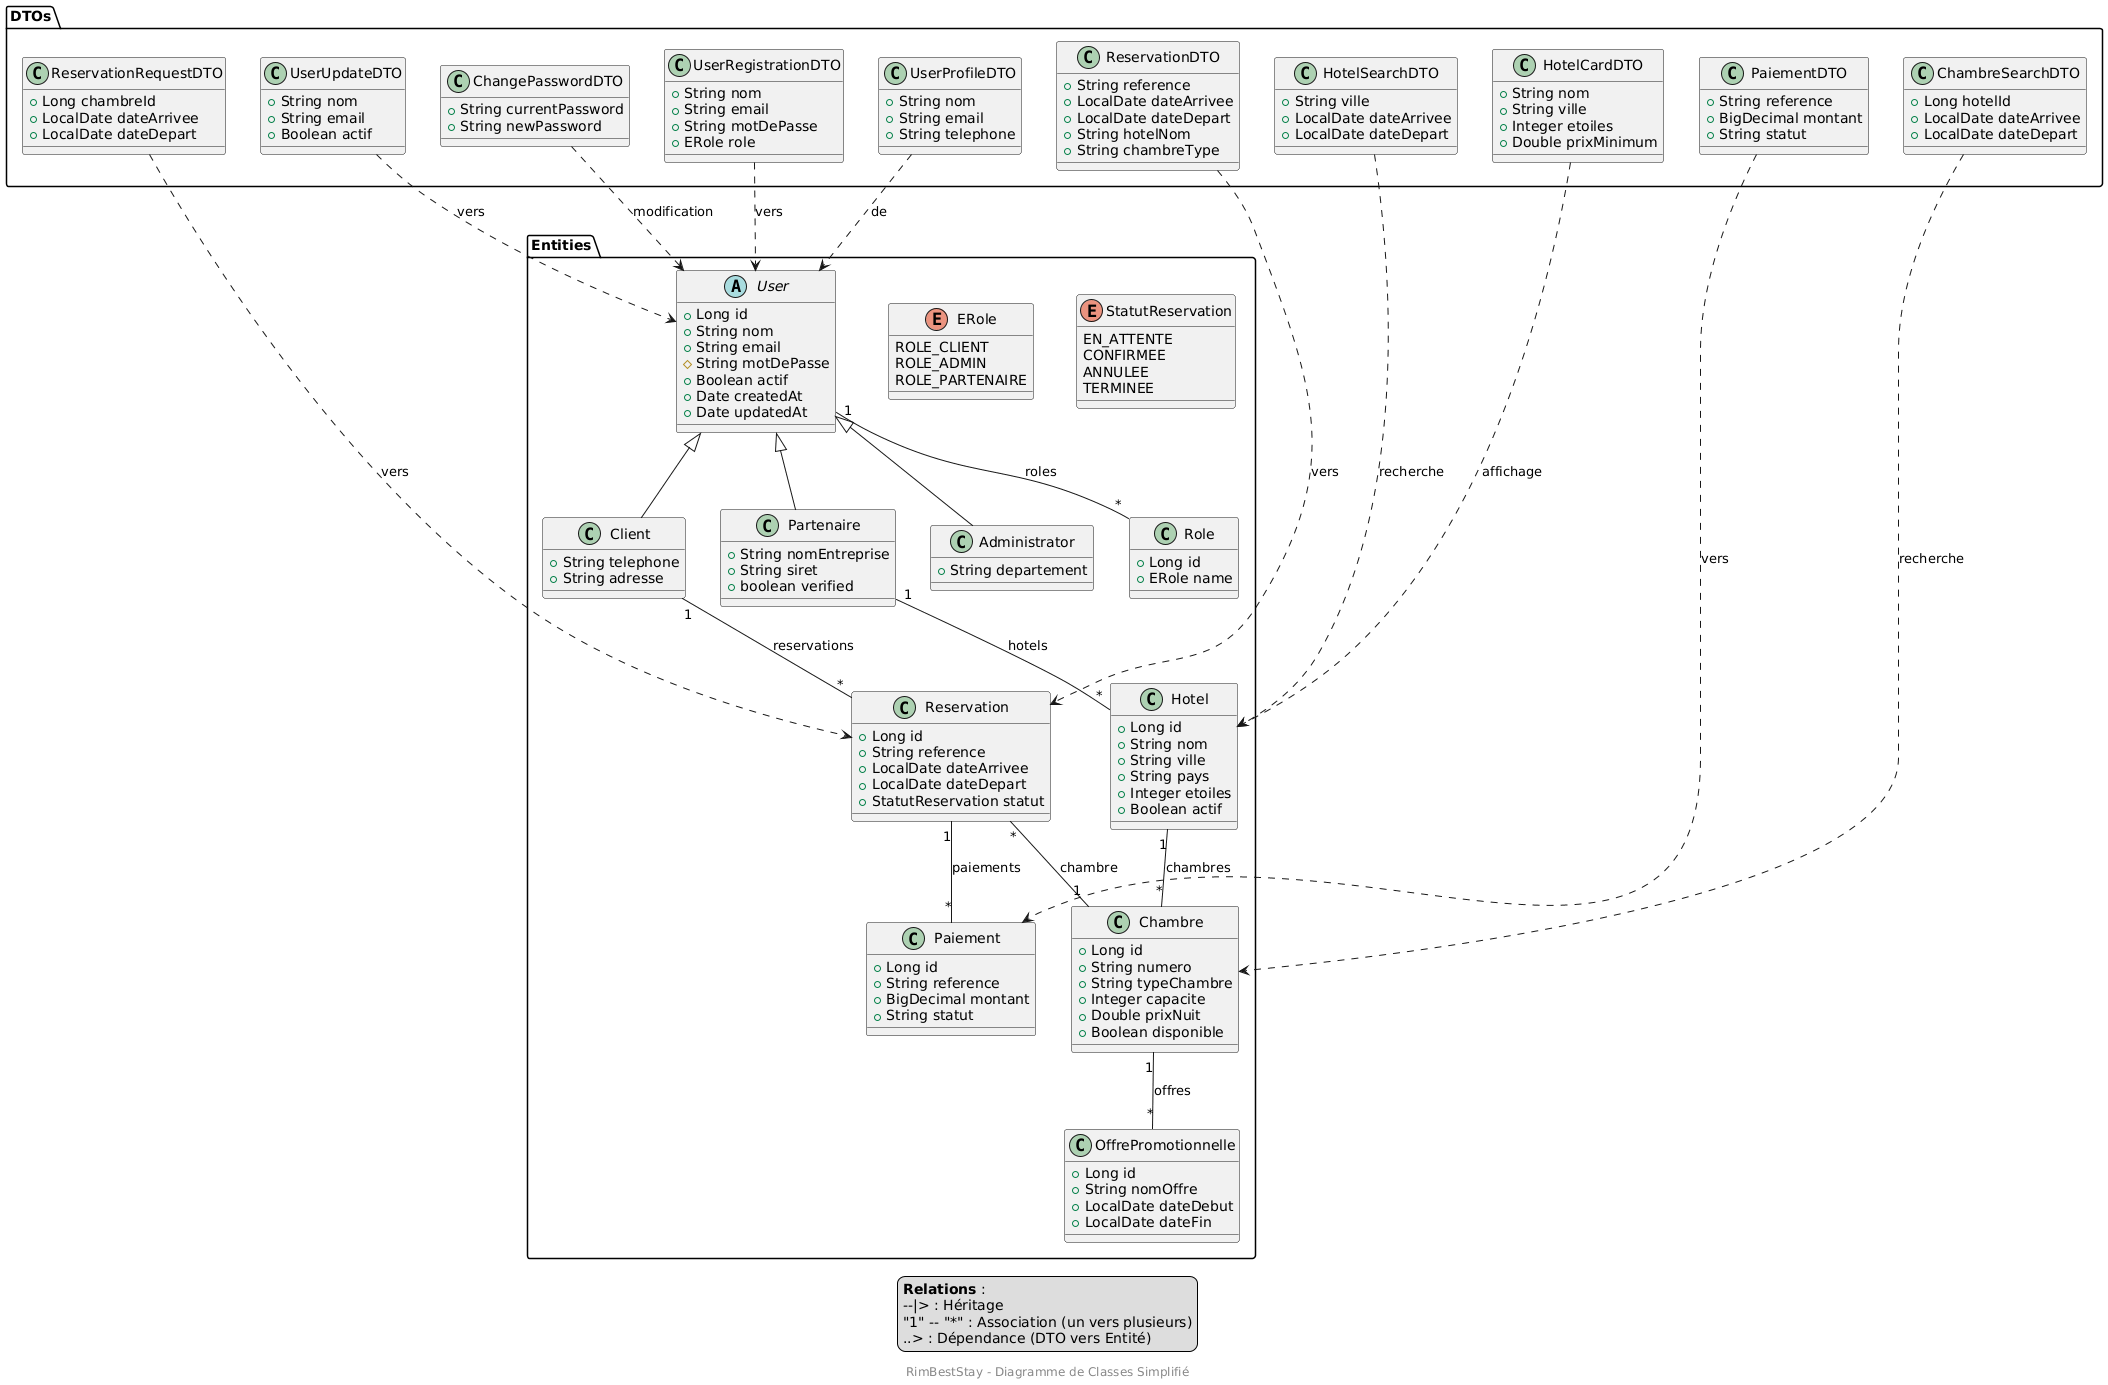

The diagram above was rendered by PlantUML. Its source (embedded in the PNG):
@startuml
package "Entities" {
  abstract class User {
    +Long id
    +String nom
    +String email
    #String motDePasse
    +Boolean actif
    +Date createdAt
    +Date updatedAt
  }
  
  class Client extends User {
    +String telephone
    +String adresse
  }
  
  class Partenaire extends User {
    +String nomEntreprise
    +String siret
    +boolean verified
  }
  
  class Administrator extends User {
    +String departement
  }
  
  class Hotel {
    +Long id
    +String nom
    +String ville
    +String pays
    +Integer etoiles
    +Boolean actif
  }
  
  class Chambre {
    +Long id
    +String numero
    +String typeChambre
    +Integer capacite
    +Double prixNuit
    +Boolean disponible
  }
  
  class Reservation {
    +Long id
    +String reference
    +LocalDate dateArrivee
    +LocalDate dateDepart
    +StatutReservation statut
  }
  
  class Paiement {
    +Long id
    +String reference
    +BigDecimal montant
    +String statut
  }
  
  class OffrePromotionnelle {
    +Long id
    +String nomOffre
    +LocalDate dateDebut
    +LocalDate dateFin
  }
  
  class Role {
    +Long id
    +ERole name
  }
  
  enum ERole {
    ROLE_CLIENT
    ROLE_ADMIN
    ROLE_PARTENAIRE
  }
  
  enum StatutReservation {
    EN_ATTENTE
    CONFIRMEE
    ANNULEE
    TERMINEE
  }
}

package "DTOs" {
  class UserRegistrationDTO {
    +String nom
    +String email
    +String motDePasse
    +ERole role
  }
  
  class UserProfileDTO {
    +String nom
    +String email
    +String telephone
  }
  
  class ReservationDTO {
    +String reference
    +LocalDate dateArrivee
    +LocalDate dateDepart
    +String hotelNom
    +String chambreType
  }
  
  class ReservationRequestDTO {
    +Long chambreId
    +LocalDate dateArrivee
    +LocalDate dateDepart
  }
  
  class PaiementDTO {
    +String reference
    +BigDecimal montant
    +String statut
  }
  
  class UserUpdateDTO {
    +String nom
    +String email
    +Boolean actif
  }
  
  class HotelSearchDTO {
    +String ville
    +LocalDate dateArrivee
    +LocalDate dateDepart
  }
  
  class HotelCardDTO {
    +String nom
    +String ville
    +Integer etoiles
    +Double prixMinimum
  }
  
  class ChambreSearchDTO {
    +Long hotelId
    +LocalDate dateArrivee
    +LocalDate dateDepart
  }
  
  class ChangePasswordDTO {
    +String currentPassword
    +String newPassword
  }
}

' Relations entre entités
User "1" -- "*" Role : roles

Partenaire "1" -- "*" Hotel : hotels
Hotel "1" -- "*" Chambre : chambres

Client "1" -- "*" Reservation : reservations
Reservation "*" -- "1" Chambre : chambre
Reservation "1" -- "*" Paiement : paiements
Chambre "1" -- "*" OffrePromotionnelle : offres

' Relations entre DTOs et entités (dépendances)
UserRegistrationDTO ..> User : vers
UserProfileDTO ..> User : de
ReservationDTO ..> Reservation : vers
ReservationRequestDTO ..> Reservation : vers
PaiementDTO ..> Paiement : vers
UserUpdateDTO ..> User : vers
HotelSearchDTO ..> Hotel : recherche
HotelCardDTO ..> Hotel : affichage
ChambreSearchDTO ..> Chambre : recherche
ChangePasswordDTO ..> User : modification

' Légende
legend bottom
  <b>Relations</b> :
  --|> : Héritage
  "1" -- "*" : Association (un vers plusieurs)
  ..> : Dépendance (DTO vers Entité)
endlegend

center footer <size:12>RimBestStay - Diagramme de Classes Simplifié</size>
@enduml